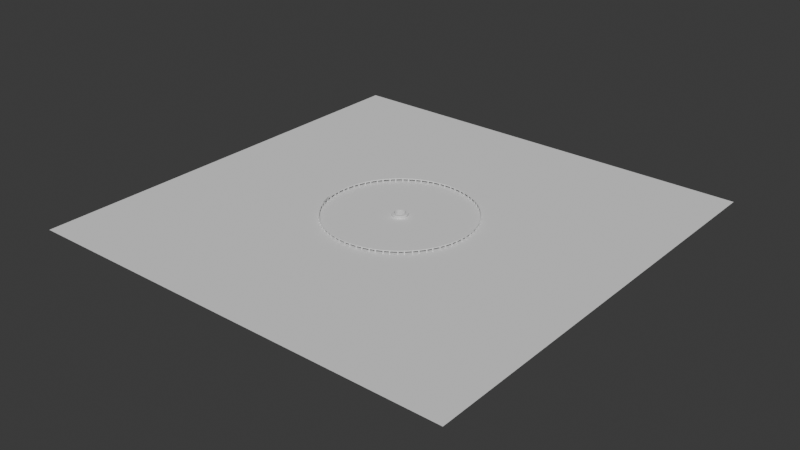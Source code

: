 # Source: Scenery.blend  (saved by Blender 4.3.32; exported with 4.5.12 LTS)
import bpy
from mathutils import Matrix  # noqa: F401  (used for matrix-valued properties, if any)

bpy.ops.wm.read_factory_settings(use_empty=True)
scene = bpy.context.scene
scene.name = 'Scene'

# ---- world
world_world = bpy.data.worlds.new('World'); scene.world = world_world
world_world.use_nodes = True; world_world.node_tree.nodes.clear()
_N = world_world.node_tree.nodes; _L = world_world.node_tree.links
n0 = _N.new('ShaderNodeOutputWorld'); n0.name = 'World Output'; n0.location = (300, 300)
n1 = _N.new('ShaderNodeBackground'); n1.name = 'Background'; n1.location = (10, 300)
n1.inputs[0].default_value = (0.05088, 0.05088, 0.05088, 1.0)
_L.new(n1.outputs[0], n0.inputs[0])
n0.is_active_output = True
world_world.color = (0.05088, 0.05088, 0.05088)
world_world.sun_shadow_jitter_overblur = 0.0

# ---- meshes
me_well = bpy.data.meshes.new('Well')
me_well.from_pydata([(1.169e-08, 1.224, -5.0), (-0.2388, 1.2, -5.0), (-0.4684, 1.131, -5.0), (-0.68, 1.018, -5.0), (-0.8655, 0.8655, -5.0), (-1.018, 0.68, -5.0), (-1.131, 0.4684, -5.0), (-1.2, 0.2388, -5.0), (-1.224, -1.109e-08, -5.0), (-1.2, -0.2388, -5.0), (-1.131, -0.4684, -5.0), (-1.018, -0.68, -5.0), (-0.8655, -0.8655, -5.0), (-0.68, -1.018, -5.0), (-0.4684, -1.131, -5.0), (-0.2388, -1.2, -5.0), (1.169e-08, -1.224, -5.0), (0.2388, -1.2, -5.0), (0.4684, -1.131, -5.0), (0.68, -1.018, -5.0), (0.8655, -0.8655, -5.0), (1.018, -0.68, -5.0), (1.131, -0.4684, -5.0), (1.2, -0.2388, -5.0), (1.224, -1.109e-08, -5.0), (1.2, 0.2388, -5.0), (1.131, 0.4684, -5.0), (1.018, 0.68, -5.0), (0.8655, 0.8655, -5.0), (0.68, 1.018, -5.0), (0.4684, 1.131, -5.0), (0.2388, 1.2, -5.0), (1.169e-08, 1.224, 0.4), (-0.2388, 1.2, 0.4), (-0.4684, 1.131, 0.4), (-0.68, 1.018, 0.4), (-0.8655, 0.8655, 0.4), (-1.018, 0.68, 0.4), (-1.131, 0.4684, 0.4), (-1.2, 0.2388, 0.4), (-1.224, -1.109e-08, 0.4), (-1.2, -0.2388, 0.4), (-1.131, -0.4684, 0.4), (-1.018, -0.68, 0.4), (-0.8655, -0.8655, 0.4), (-0.68, -1.018, 0.4), (-0.4684, -1.131, 0.4), (-0.2388, -1.2, 0.4), (1.169e-08, -1.224, 0.4), (0.2388, -1.2, 0.4), (0.4684, -1.131, 0.4), (0.68, -1.018, 0.4), (0.8655, -0.8655, 0.4), (1.018, -0.68, 0.4), (1.131, -0.4684, 0.4), (1.2, -0.2388, 0.4), (1.224, -1.109e-08, 0.4), (1.2, 0.2388, 0.4), (1.131, 0.4684, 0.4), (1.018, 0.68, 0.4), (0.8655, 0.8655, 0.4), (0.68, 1.018, 0.4), (0.4684, 1.131, 0.4), (0.2388, 1.2, 0.4), (1.672e-08, 1.683, 0.4), (-0.3283, 1.651, 0.4), (-0.6441, 1.555, 0.4), (-0.935, 1.399, 0.4), (-1.19, 1.19, 0.4), (-1.399, 0.935, 0.4), (-1.555, 0.6441, 0.4), (-1.651, 0.3283, 0.4), (-1.683, -2.195e-08, 0.4), (-1.651, -0.3283, 0.4), (-1.555, -0.6441, 0.4), (-1.399, -0.935, 0.4), (-1.19, -1.19, 0.4), (-0.935, -1.399, 0.4), (-0.6441, -1.555, 0.4), (-0.3283, -1.651, 0.4), (1.672e-08, -1.683, 0.4), (0.3283, -1.651, 0.4), (0.6441, -1.555, 0.4), (0.935, -1.399, 0.4), (1.19, -1.19, 0.4), (1.399, -0.935, 0.4), (1.555, -0.6441, 0.4), (1.651, -0.3283, 0.4), (1.683, -2.195e-08, 0.4), (1.651, 0.3283, 0.4), (1.555, 0.6441, 0.4), (1.399, 0.935, 0.4), (1.19, 1.19, 0.4), (0.935, 1.399, 0.4), (0.6441, 1.555, 0.4), (0.3283, 1.651, 0.4), (1.169e-08, 1.224, 0.7), (-0.2388, 1.2, 0.7), (-0.4684, 1.131, 0.7), (-0.68, 1.018, 0.7), (-0.8655, 0.8655, 0.7), (-1.018, 0.68, 0.7), (-1.131, 0.4684, 0.7), (-1.2, 0.2388, 0.7), (-1.224, -1.109e-08, 0.7), (-1.2, -0.2388, 0.7), (-1.131, -0.4684, 0.7), (-1.018, -0.68, 0.7), (-0.8655, -0.8655, 0.7), (-0.68, -1.018, 0.7), (-0.4684, -1.131, 0.7), (-0.2388, -1.2, 0.7), (1.169e-08, -1.224, 0.7), (0.2388, -1.2, 0.7), (0.4684, -1.131, 0.7), (0.68, -1.018, 0.7), (0.8655, -0.8655, 0.7), (1.018, -0.68, 0.7), (1.131, -0.4684, 0.7), (1.2, -0.2388, 0.7), (1.224, -1.109e-08, 0.7), (1.2, 0.2388, 0.7), (1.131, 0.4684, 0.7), (1.018, 0.68, 0.7), (0.8655, 0.8655, 0.7), (0.68, 1.018, 0.7), (0.4684, 1.131, 0.7), (0.2388, 1.2, 0.7), (1.672e-08, 1.683, 0.7), (-0.3283, 1.651, 0.7), (-0.6441, 1.555, 0.7), (-0.935, 1.399, 0.7), (-1.19, 1.19, 0.7), (-1.399, 0.935, 0.7), (-1.555, 0.6441, 0.7), (-1.651, 0.3283, 0.7), (-1.683, -2.195e-08, 0.7), (-1.651, -0.3283, 0.7), (-1.555, -0.6441, 0.7), (-1.399, -0.935, 0.7), (-1.19, -1.19, 0.7), (-0.935, -1.399, 0.7), (-0.6441, -1.555, 0.7), (-0.3283, -1.651, 0.7), (1.672e-08, -1.683, 0.7), (0.3283, -1.651, 0.7), (0.6441, -1.555, 0.7), (0.935, -1.399, 0.7), (1.19, -1.19, 0.7), (1.399, -0.935, 0.7), (1.555, -0.6441, 0.7), (1.651, -0.3283, 0.7), (1.683, -2.195e-08, 0.7), (1.651, 0.3283, 0.7), (1.555, 0.6441, 0.7), (1.399, 0.935, 0.7), (1.19, 1.19, 0.7), (0.935, 1.399, 0.7), (0.6441, 1.555, 0.7), (0.3283, 1.651, 0.7), (1.33e-08, 1.596, 0.4), (-0.3113, 1.565, 0.4), (-0.6106, 1.474, 0.4), (-0.8864, 1.327, 0.4), (-1.128, 1.128, 0.4), (-1.327, 0.8864, 0.4), (-1.474, 0.6106, 0.4), (-1.565, 0.3113, 0.4), (-1.596, -1.96e-08, 0.4), (-1.565, -0.3113, 0.4), (-1.474, -0.6106, 0.4), (-1.327, -0.8864, 0.4), (-1.128, -1.128, 0.4), (-0.8864, -1.327, 0.4), (-0.6106, -1.474, 0.4), (-0.3113, -1.565, 0.4), (1.33e-08, -1.596, 0.4), (0.3113, -1.565, 0.4), (0.6106, -1.474, 0.4), (0.8864, -1.327, 0.4), (1.128, -1.128, 0.4), (1.327, -0.8864, 0.4), (1.474, -0.6106, 0.4), (1.565, -0.3113, 0.4), (1.596, -1.96e-08, 0.4), (1.565, 0.3113, 0.4), (1.474, 0.6106, 0.4), (1.327, 0.8864, 0.4), (1.128, 1.128, 0.4), (0.8864, 1.327, 0.4), (0.6106, 1.474, 0.4), (0.3113, 1.565, 0.4), (1.33e-08, 1.596, -5.0), (-0.3113, 1.565, -5.0), (-0.6106, 1.474, -5.0), (-0.8864, 1.327, -5.0), (-1.128, 1.128, -5.0), (-1.327, 0.8864, -5.0), (-1.474, 0.6106, -5.0), (-1.565, 0.3113, -5.0), (-1.596, -1.96e-08, -5.0), (-1.565, -0.3113, -5.0), (-1.474, -0.6106, -5.0), (-1.327, -0.8864, -5.0), (-1.128, -1.128, -5.0), (-0.8864, -1.327, -5.0), (-0.6106, -1.474, -5.0), (-0.3113, -1.565, -5.0), (1.33e-08, -1.596, -5.0), (0.3113, -1.565, -5.0), (0.6106, -1.474, -5.0), (0.8864, -1.327, -5.0), (1.128, -1.128, -5.0), (1.327, -0.8864, -5.0), (1.474, -0.6106, -5.0), (1.565, -0.3113, -5.0), (1.596, -1.96e-08, -5.0), (1.565, 0.3113, -5.0), (1.474, 0.6106, -5.0), (1.327, 0.8864, -5.0), (1.128, 1.128, -5.0), (0.8864, 1.327, -5.0), (0.6106, 1.474, -5.0), (0.3113, 1.565, -5.0)], [], [(1, 0, 32, 33), (28, 27, 59, 60), (15, 14, 46, 47), (2, 1, 33, 34), (29, 28, 60, 61), (16, 15, 47, 48), (3, 2, 34, 35), (30, 29, 61, 62), (17, 16, 48, 49), (4, 3, 35, 36), (31, 30, 62, 63), (18, 17, 49, 50), (5, 4, 36, 37), (0, 31, 63, 32), (19, 18, 50, 51), (6, 5, 37, 38), (20, 19, 51, 52), (7, 6, 38, 39), (21, 20, 52, 53), (8, 7, 39, 40), (22, 21, 53, 54), (9, 8, 40, 41), (23, 22, 54, 55), (10, 9, 41, 42), (24, 23, 55, 56), (11, 10, 42, 43), (25, 24, 56, 57), (12, 11, 43, 44), (26, 25, 57, 58), (13, 12, 44, 45), (27, 26, 58, 59), (14, 13, 45, 46), (34, 33, 97, 98), (60, 59, 123, 124), (79, 80, 144, 143), (33, 32, 96, 97), (59, 58, 122, 123), (78, 79, 143, 142), (58, 57, 121, 122), (77, 78, 142, 141), (57, 56, 120, 121), (76, 77, 141, 140), (56, 55, 119, 120), (75, 76, 140, 139), (55, 54, 118, 119), (74, 75, 139, 138), (54, 53, 117, 118), (73, 74, 138, 137), (53, 52, 116, 117), (72, 73, 137, 136), (52, 51, 115, 116), (71, 72, 136, 135), (51, 50, 114, 115), (70, 71, 135, 134), (50, 49, 113, 114), (69, 70, 134, 133), (95, 64, 128, 159), (49, 48, 112, 113), (68, 69, 133, 132), (94, 95, 159, 158), (48, 47, 111, 112), (67, 68, 132, 131), (93, 94, 158, 157), (47, 46, 110, 111), (119, 118, 150, 151), (106, 105, 137, 138), (120, 119, 151, 152), (107, 106, 138, 139), (121, 120, 152, 153), (108, 107, 139, 140), (122, 121, 153, 154), (109, 108, 140, 141), (123, 122, 154, 155), (110, 109, 141, 142), (97, 96, 128, 129), (124, 123, 155, 156), (111, 110, 142, 143), (98, 97, 129, 130), (125, 124, 156, 157), (112, 111, 143, 144), (99, 98, 130, 131), (126, 125, 157, 158), (113, 112, 144, 145), (100, 99, 131, 132), (127, 126, 158, 159), (114, 113, 145, 146), (101, 100, 132, 133), (96, 127, 159, 128), (115, 114, 146, 147), (102, 101, 133, 134), (116, 115, 147, 148), (103, 102, 134, 135), (117, 116, 148, 149), (104, 103, 135, 136), (118, 117, 149, 150), (105, 104, 136, 137), (80, 81, 145, 144), (61, 60, 124, 125), (35, 34, 98, 99), (81, 82, 146, 145), (62, 61, 125, 126), (36, 35, 99, 100), (82, 83, 147, 146), (63, 62, 126, 127), (37, 36, 100, 101), (83, 84, 148, 147), (32, 63, 127, 96), (38, 37, 101, 102), (84, 85, 149, 148), (39, 38, 102, 103), (85, 86, 150, 149), (40, 39, 103, 104), (86, 87, 151, 150), (41, 40, 104, 105), (87, 88, 152, 151), (42, 41, 105, 106), (88, 89, 153, 152), (43, 42, 106, 107), (89, 90, 154, 153), (44, 43, 107, 108), (90, 91, 155, 154), (64, 65, 129, 128), (45, 44, 108, 109), (91, 92, 156, 155), (65, 66, 130, 129), (46, 45, 109, 110), (92, 93, 157, 156), (66, 67, 131, 130), (87, 86, 182, 183), (74, 73, 169, 170), (88, 87, 183, 184), (75, 74, 170, 171), (89, 88, 184, 185), (76, 75, 171, 172), (90, 89, 185, 186), (77, 76, 172, 173), (91, 90, 186, 187), (78, 77, 173, 174), (65, 64, 160, 161), (92, 91, 187, 188), (79, 78, 174, 175), (66, 65, 161, 162), (93, 92, 188, 189), (80, 79, 175, 176), (67, 66, 162, 163), (94, 93, 189, 190), (81, 80, 176, 177), (68, 67, 163, 164), (95, 94, 190, 191), (82, 81, 177, 178), (69, 68, 164, 165), (64, 95, 191, 160), (83, 82, 178, 179), (70, 69, 165, 166), (84, 83, 179, 180), (71, 70, 166, 167), (85, 84, 180, 181), (72, 71, 167, 168), (86, 85, 181, 182), (73, 72, 168, 169), (165, 164, 196, 197), (160, 191, 223, 192), (179, 178, 210, 211), (166, 165, 197, 198), (180, 179, 211, 212), (167, 166, 198, 199), (181, 180, 212, 213), (168, 167, 199, 200), (182, 181, 213, 214), (169, 168, 200, 201), (183, 182, 214, 215), (170, 169, 201, 202), (184, 183, 215, 216), (171, 170, 202, 203), (185, 184, 216, 217), (172, 171, 203, 204), (186, 185, 217, 218), (173, 172, 204, 205), (187, 186, 218, 219), (174, 173, 205, 206), (161, 160, 192, 193), (188, 187, 219, 220), (175, 174, 206, 207), (162, 161, 193, 194), (189, 188, 220, 221), (176, 175, 207, 208), (163, 162, 194, 195), (190, 189, 221, 222), (177, 176, 208, 209), (164, 163, 195, 196), (191, 190, 222, 223), (178, 177, 209, 210)])
_uv = me_well.uv_layers.new(name='UVMap')
_uv.uv.foreach_set('vector', [0.0, 0.0, 0.0, 0.0, 0.0, 0.0, 0.0, 0.0, 0.0, 0.0, 0.0, 0.0, 0.0, 0.0, 0.0, 0.0, 0.0, 0.0, 0.0, 0.0, 0.0, 0.0, 0.0, 0.0, 0.0, 0.0, 0.0, 0.0, 0.0, 0.0, 0.0, 0.0, 0.0, 0.0, 0.0, 0.0, 0.0, 0.0, 0.0, 0.0, 0.0, 0.0, 0.0, 0.0, 0.0, 0.0, 0.0, 0.0, 0.0, 0.0, 0.0, 0.0, 0.0, 0.0, 0.0, 0.0, 0.0, 0.0, 0.0, 0.0, 0.0, 0.0, 0.0, 0.0, 0.0, 0.0, 0.0, 0.0, 0.0, 0.0, 0.0, 0.0, 0.0, 0.0, 0.0, 0.0, 0.0, 0.0, 0.0, 0.0, 0.0, 0.0, 0.0, 0.0, 0.0, 0.0, 0.0, 0.0, 0.0, 0.0, 0.0, 0.0, 0.0, 0.0, 0.0, 0.0, 0.0, 0.0, 0.0, 0.0, 0.0, 0.0, 0.0, 0.0, 0.0, 0.0, 0.0, 0.0, 0.0, 0.0, 0.0, 0.0, 0.0, 0.0, 0.0, 0.0, 0.0, 0.0, 0.0, 0.0, 0.0, 0.0, 0.0, 0.0, 0.0, 0.0, 0.0, 0.0, 0.0, 0.0, 0.0, 0.0, 0.0, 0.0, 0.0, 0.0, 0.0, 0.0, 0.0, 0.0, 0.0, 0.0, 0.0, 0.0, 0.0, 0.0, 0.0, 0.0, 0.0, 0.0, 0.0, 0.0, 0.0, 0.0, 0.0, 0.0, 0.0, 0.0, 0.0, 0.0, 0.0, 0.0, 0.0, 0.0, 0.0, 0.0, 0.0, 0.0, 0.0, 0.0, 0.0, 0.0, 0.0, 0.0, 0.0, 0.0, 0.0, 0.0, 0.0, 0.0, 0.0, 0.0, 0.0, 0.0, 0.0, 0.0, 0.0, 0.0, 0.0, 0.0, 0.0, 0.0, 0.0, 0.0, 0.0, 0.0, 0.0, 0.0, 0.0, 0.0, 0.0, 0.0, 0.0, 0.0, 0.0, 0.0, 0.0, 0.0, 0.0, 0.0, 0.0, 0.0, 0.0, 0.0, 0.0, 0.0, 0.0, 0.0, 0.0, 0.0, 0.0, 0.0, 0.0, 0.0, 0.0, 0.0, 0.0, 0.0, 0.0, 0.0, 0.0, 0.0, 0.0, 0.0, 0.0, 0.0, 0.0, 0.0, 0.0, 0.0, 0.0, 0.0, 0.0, 0.0, 0.0, 0.0, 0.0, 0.0, 0.0, 0.0, 0.0, 0.0, 0.0, 0.0, 0.0, 0.0, 0.0, 0.0, 0.0, 0.0, 0.0, 0.0, 0.0, 0.0, 0.0, 0.0, 0.0, 0.0, 0.0, 0.0, 0.0, 0.0, 0.0, 0.0, 0.0, 0.0, 0.0, 0.0, 0.0, 0.0, 0.0, 0.0, 0.0, 0.0, 0.0, 0.0, 0.0, 0.0, 0.0, 0.0, 0.0, 0.0, 0.0, 0.0, 0.0, 0.0, 0.0, 0.0, 0.0, 0.0, 0.0, 0.0, 0.0, 0.0, 0.0, 0.0, 0.0, 0.0, 0.0, 0.0, 0.0, 0.0, 0.0, 0.0, 0.0, 0.0, 0.0, 0.0, 0.0, 0.0, 0.0, 0.0, 0.0, 0.0, 0.0, 0.0, 0.0, 0.0, 0.0, 0.0, 0.0, 0.0, 0.0, 0.0, 0.0, 0.0, 0.0, 0.0, 0.0, 0.0, 0.0, 0.0, 0.0, 0.0, 0.0, 0.0, 0.0, 0.0, 0.0, 0.0, 0.0, 0.0, 0.0, 0.0, 0.0, 0.0, 0.0, 0.0, 0.0, 0.0, 0.0, 0.0, 0.0, 0.0, 0.0, 0.0, 0.0, 0.0, 0.0, 0.0, 0.0, 0.0, 0.0, 0.0, 0.0, 0.0, 0.0, 0.0, 0.0, 0.0, 0.0, 0.0, 0.0, 0.0, 0.0, 0.0, 0.0, 0.0, 0.0, 0.0, 0.0, 0.0, 0.0, 0.0, 0.0, 0.0, 0.0, 0.0, 0.0, 0.0, 0.0, 0.0, 0.0, 0.0, 0.0, 0.0, 0.0, 0.0, 0.0, 0.0, 0.0, 0.0, 0.0, 0.0, 0.0, 0.0, 0.0, 0.0, 0.0, 0.0, 0.0, 0.0, 0.0, 0.0, 0.0, 0.0, 0.0, 0.0, 0.0, 0.0, 0.0, 0.0, 0.0, 0.0, 0.0, 0.0, 0.0, 0.0, 0.0, 0.0, 0.0, 0.0, 0.0, 0.0, 0.0, 0.0, 0.0, 0.0, 0.0, 0.0, 0.0, 0.0, 0.0, 0.0, 0.0, 0.0, 0.0, 0.0, 0.0, 0.0, 0.0, 0.0, 0.0, 0.0, 0.0, 0.0, 0.0, 0.0, 0.0, 0.0, 0.0, 0.0, 0.0, 0.0, 0.0, 0.0, 0.0, 0.0, 0.0, 0.0, 0.0, 0.0, 0.0, 0.0, 0.0, 0.0, 0.0, 0.0, 0.0, 0.0, 0.0, 0.0, 0.0, 0.0, 0.0, 0.0, 0.0, 0.0, 0.0, 0.0, 0.0, 0.0, 0.0, 0.0, 0.0, 0.0, 0.0, 0.0, 0.0, 0.0, 0.0, 0.0, 0.0, 0.0, 0.0, 0.0, 0.0, 0.0, 0.0, 0.0, 0.0, 0.0, 0.0, 0.0, 0.0, 0.0, 0.0, 0.0, 0.0, 0.0, 0.0, 0.0, 0.0, 0.0, 0.0, 0.0, 0.0, 0.0, 0.0, 0.0, 0.0, 0.0, 0.0, 0.0, 0.0, 0.0, 0.0, 0.0, 0.0, 0.0, 0.0, 0.0, 0.0, 0.0, 0.0, 0.0, 0.0, 0.0, 0.0, 0.0, 0.0, 0.0, 0.0, 0.0, 0.0, 0.0, 0.0, 0.0, 0.0, 0.0, 0.0, 0.0, 0.0, 0.0, 0.0, 0.0, 0.0, 0.0, 0.0, 0.0, 0.0, 0.0, 0.0, 0.0, 0.0, 0.0, 0.0, 0.0, 0.0, 0.0, 0.0, 0.0, 0.0, 0.0, 0.0, 0.0, 0.0, 0.0, 0.0, 0.0, 0.0, 0.0, 0.0, 0.0, 0.0, 0.0, 0.0, 0.0, 0.0, 0.0, 0.0, 0.0, 0.0, 0.0, 0.0, 0.0, 0.0, 0.0, 0.0, 0.0, 0.0, 0.0, 0.0, 0.0, 0.0, 0.0, 0.0, 0.0, 0.0, 0.0, 0.0, 0.0, 0.0, 0.0, 0.0, 0.0, 0.0, 0.0, 0.0, 0.0, 0.0, 0.0, 0.0, 0.0, 0.0, 0.0, 0.0, 0.0, 0.0, 0.0, 0.0, 0.0, 0.0, 0.0, 0.0, 0.0, 0.0, 0.0, 0.0, 0.0, 0.0, 0.0, 0.0, 0.0, 0.0, 0.0, 0.0, 0.0, 0.0, 0.0, 0.0, 0.0, 0.0, 0.0, 0.0, 0.0, 0.0, 0.0, 0.0, 0.0, 0.0, 0.0, 0.0, 0.0, 0.0, 0.0, 0.0, 0.0, 0.0, 0.0, 0.0, 0.0, 0.0, 0.0, 0.0, 0.0, 0.0, 0.0, 0.0, 0.0, 0.0, 0.0, 0.0, 0.0, 0.0, 0.0, 0.0, 0.0, 0.0, 0.0, 0.0, 0.0, 0.0, 0.0, 0.0, 0.0, 0.0, 0.0, 0.0, 0.0, 0.0, 0.0, 0.0, 0.0, 0.0, 0.0, 0.0, 0.0, 0.0, 0.0, 0.0, 0.0, 0.0, 0.0, 0.0, 0.0, 0.0, 0.0, 0.0, 0.0, 0.0, 0.0, 0.0, 0.0, 0.0, 0.0, 0.0, 0.0, 0.0, 0.0, 0.0, 0.0, 0.0, 0.0, 0.0, 0.0, 0.0, 0.0, 0.0, 0.0, 0.0, 0.0, 0.0, 0.0, 0.0, 0.0, 0.0, 0.0, 0.0, 0.0, 0.0, 0.0, 0.0, 0.0, 0.0, 0.0, 0.0, 0.0, 0.0, 0.0, 0.0, 0.0, 0.0, 0.0, 0.0, 0.0, 0.0, 0.0, 0.0, 0.0, 0.0, 0.0, 0.0, 0.0, 0.0, 0.0, 0.0, 0.0, 0.0, 0.0, 0.0, 0.0, 0.0, 0.0, 0.0, 0.0, 0.0, 0.0, 0.0, 0.0, 0.0, 0.0, 0.0, 0.0, 0.0, 0.0, 0.0, 0.0, 0.0, 0.0, 0.0, 0.0, 0.0, 0.0, 0.0, 0.0, 0.0, 0.0, 0.0, 0.0, 0.0, 0.0, 0.0, 0.0, 0.0, 0.0, 0.0, 0.0, 0.0, 0.0, 0.0, 0.0, 0.0, 0.0, 0.0, 0.0, 0.0, 0.0, 0.0, 0.0, 0.0, 0.0, 0.0, 0.0, 0.0, 0.0, 0.0, 0.0, 0.0, 0.0, 0.0, 0.0, 0.0, 0.0, 0.0, 0.0, 0.0, 0.0, 0.0, 0.0, 0.0, 0.0, 0.0, 0.0, 0.0, 0.0, 0.0, 0.0, 0.0, 0.0, 0.0, 0.0, 0.0, 0.0, 0.0, 0.0, 0.0, 0.0, 0.0, 0.0, 0.0, 0.0, 0.0, 0.0, 0.0, 0.0, 0.0, 0.0, 0.0, 0.0, 0.0, 0.0, 0.0, 0.0, 0.0, 0.0, 0.0, 0.0, 0.0, 0.0, 0.0, 0.0, 0.0, 0.0, 0.0, 0.0, 0.0, 0.0, 0.0, 0.0, 0.0, 0.0, 0.0, 0.0, 0.0, 0.0, 0.0, 0.0, 0.0, 0.0, 0.0, 0.0, 0.0, 0.0, 0.0, 0.0, 0.0, 0.0, 0.0, 0.0, 0.0, 0.0, 0.0, 0.0, 0.0, 0.0, 0.0, 0.0, 0.0, 0.0, 0.0, 0.0, 0.0, 0.0, 0.0, 0.0, 0.0, 0.0, 0.0, 0.0, 0.0, 0.0, 0.0, 0.0, 0.0, 0.0, 0.0, 0.0, 0.0, 0.0, 0.0, 0.0, 0.0, 0.0, 0.0, 0.0, 0.0, 0.0, 0.0, 0.0, 0.0, 0.0, 0.0, 0.0, 0.0, 0.0, 0.0, 0.0, 0.0, 0.0, 0.0, 0.0, 0.0, 0.0, 0.0, 0.0, 0.0, 0.0, 0.0, 0.0, 0.0, 0.0, 0.0, 0.0, 0.0, 0.0, 0.0, 0.0, 0.0, 0.0, 0.0, 0.0, 0.0, 0.0, 0.0, 0.0, 0.0, 0.0, 0.0, 0.0, 0.0, 0.0, 0.0, 0.0, 0.0, 0.0, 0.0, 0.0, 0.0, 0.0, 0.0, 0.0, 0.0, 0.0, 0.0, 0.0, 0.0, 0.0, 0.0, 0.0, 0.0, 0.0, 0.0, 0.0, 0.0, 0.0, 0.0, 0.0, 0.0, 0.0, 0.0, 0.0, 0.0, 0.0, 0.0, 0.0, 0.0, 0.0, 0.0, 0.0, 0.0, 0.0, 0.0, 0.0, 0.0, 0.0, 0.0, 0.0, 0.0, 0.0, 0.0, 0.0, 0.0, 0.0, 0.0, 0.0, 0.0, 0.0, 0.0, 0.0, 0.0, 0.0, 0.0, 0.0, 0.0, 0.0, 0.0, 0.0, 0.0, 0.0, 0.0, 0.0, 0.0, 0.0, 0.0, 0.0, 0.0, 0.0, 0.0, 0.0, 0.0, 0.0, 0.0, 0.0, 0.0, 0.0, 0.0, 0.0, 0.0, 0.0, 0.0, 0.0, 0.0, 0.0, 0.0, 0.0, 0.0, 0.0, 0.0, 0.0, 0.0, 0.0, 0.0, 0.0, 0.0, 0.0, 0.0, 0.0, 0.0, 0.0, 0.0, 0.0, 0.0, 0.0, 0.0, 0.0, 0.0, 0.0, 0.0, 0.0, 0.0, 0.0, 0.0, 0.0, 0.0, 0.0, 0.0, 0.0, 0.0, 0.0, 0.0, 0.0, 0.0, 0.0, 0.0, 0.0, 0.0, 0.0, 0.0, 0.0, 0.0, 0.0, 0.0, 0.0, 0.0, 0.0, 0.0, 0.0, 0.0, 0.0, 0.0, 0.0, 0.0, 0.0, 0.0, 0.0, 0.0, 0.0, 0.0, 0.0, 0.0, 0.0, 0.0, 0.0, 0.0, 0.0, 0.0, 0.0, 0.0, 0.0, 0.0, 0.0, 0.0, 0.0, 0.0, 0.0, 0.0, 0.0, 0.0, 0.0, 0.0, 0.0, 0.0, 0.0, 0.0, 0.0, 0.0, 0.0, 0.0, 0.0, 0.0, 0.0, 0.0, 0.0, 0.0, 0.0, 0.0, 0.0, 0.0, 0.0, 0.0, 0.0, 0.0, 0.0, 0.0, 0.0, 0.0, 0.0, 0.0, 0.0, 0.0, 0.0, 0.0, 0.0, 0.0, 0.0, 0.0, 0.0, 0.0, 0.0, 0.0, 0.0, 0.0, 0.0, 0.0, 0.0, 0.0, 0.0, 0.0, 0.0, 0.0, 0.0, 0.0, 0.0, 0.0, 0.0, 0.0, 0.0, 0.0, 0.0, 0.0, 0.0, 0.0, 0.0, 0.0, 0.0, 0.0, 0.0, 0.0, 0.0, 0.0, 0.0, 0.0, 0.0, 0.0, 0.0, 0.0, 0.0, 0.0, 0.0, 0.0, 0.0, 0.0, 0.0, 0.0, 0.0, 0.0, 0.0, 0.0, 0.0, 0.0, 0.0, 0.0, 0.0, 0.0, 0.0, 0.0, 0.0, 0.0, 0.0, 0.0, 0.0, 0.0, 0.0, 0.0, 0.0, 0.0, 0.0, 0.0, 0.0, 0.0, 0.0, 0.0, 0.0, 0.0, 0.0, 0.0, 0.0, 0.0, 0.0, 0.0, 0.0, 0.0, 0.0, 0.0, 0.0, 0.0, 0.0, 0.0, 0.0, 0.0, 0.0, 0.0, 0.0, 0.0, 0.0, 0.0, 0.0, 0.0, 0.0, 0.0, 0.0, 0.0, 0.0, 0.0, 0.0, 0.0, 0.0, 0.0, 0.0, 0.0, 0.0, 0.0, 0.0, 0.0, 0.0, 0.0, 0.0, 0.0, 0.0, 0.0, 0.0, 0.0, 0.0, 0.0, 0.0, 0.0, 0.0, 0.0, 0.0, 0.0, 0.0, 0.0, 0.0, 0.0, 0.0, 0.0, 0.0, 0.0, 0.0, 0.0, 0.0, 0.0, 0.0, 0.0, 0.0, 0.0, 0.0, 0.0, 0.0, 0.0, 0.0, 0.0, 0.0, 0.0, 0.0, 0.0, 0.0, 0.0, 0.0, 0.0, 0.0, 0.0, 0.0, 0.0, 0.0, 0.0, 0.0, 0.0, 0.0, 0.0, 0.0, 0.0, 0.0, 0.0, 0.0, 0.0, 0.0, 0.0, 0.0, 0.0, 0.0, 0.0, 0.0, 0.0, 0.0, 0.0, 0.0, 0.0, 0.0, 0.0, 0.0, 0.0, 0.0, 0.0, 0.0, 0.0, 0.0, 0.0, 0.0, 0.0, 0.0, 0.0, 0.0, 0.0, 0.0, 0.0, 0.0, 0.0, 0.0, 0.0, 0.0, 0.0, 0.0, 0.0, 0.0, 0.0, 0.0, 0.0, 0.0, 0.0, 0.0, 0.0, 0.0, 0.0, 0.0, 0.0, 0.0, 0.0, 0.0, 0.0, 0.0, 0.0, 0.0, 0.0, 0.0, 0.0, 0.0, 0.0, 0.0, 0.0, 0.0, 0.0, 0.0, 0.0, 0.0, 0.0, 0.0, 0.0, 0.0, 0.0, 0.0, 0.0, 0.0, 0.0, 0.0, 0.0, 0.0, 0.0, 0.0, 0.0, 0.0, 0.0, 0.0, 0.0, 0.0, 0.0, 0.0, 0.0, 0.0, 0.0, 0.0, 0.0, 0.0, 0.0, 0.0, 0.0, 0.0, 0.0, 0.0, 0.0, 0.0, 0.0, 0.0, 0.0, 0.0, 0.0, 0.0, 0.0, 0.0, 0.0, 0.0, 0.0, 0.0, 0.0, 0.0])
me_well.update()
me_ground = bpy.data.meshes.new('Ground')
me_ground.from_pydata([(-48.0, -48.0, 0.0), (48.0, -48.0, 0.0), (-48.0, 48.0, 0.0), (48.0, 48.0, 0.0), (-0.7092, -1.061, 0.0), (-0.9026, -0.9026, 0.0), (-0.4885, -1.179, 0.0), (-0.249, -1.252, 0.0), (1.064e-08, -1.276, 0.0), (0.249, -1.252, 0.0), (0.4885, -1.179, 0.0), (0.7092, -1.061, 0.0), (1.276, -1.568e-08, 0.0), (1.252, -0.249, 0.0), (1.252, 0.249, 0.0), (1.061, -0.7092, 0.0), (1.179, -0.4885, 0.0), (1.179, 0.4885, 0.0), (1.061, 0.7092, 0.0), (0.9026, -0.9026, 0.0), (0.9026, 0.9026, 0.0), (-1.276, -1.568e-08, 0.0), (-1.252, -0.249, 0.0), (-1.252, 0.249, 0.0), (-1.061, -0.7092, 0.0), (-1.179, -0.4885, 0.0), (-1.179, 0.4885, 0.0), (-1.061, 0.7092, 0.0), (-0.9026, 0.9026, 0.0), (-0.7092, 1.061, 0.0), (-0.249, 1.252, 0.0), (-0.4885, 1.179, 0.0), (0.4885, 1.179, 0.0), (0.249, 1.252, 0.0), (0.7092, 1.061, 0.0), (1.064e-08, 1.276, 0.0)], [], [(0, 22, 21), (3, 14, 12), (28, 2, 27), (2, 0, 21), (27, 2, 26), (0, 5, 24), (0, 24, 25), (26, 2, 23), (23, 2, 21), (0, 25, 22), (4, 5, 0), (3, 2, 35), (2, 28, 29), (2, 29, 31), (4, 0, 6), (0, 1, 8), (6, 0, 7), (7, 0, 8), (2, 31, 30), (2, 30, 35), (3, 35, 33), (9, 8, 1), (10, 9, 1), (3, 33, 32), (3, 32, 34), (11, 10, 1), (19, 11, 1), (3, 34, 20), (3, 20, 18), (19, 1, 15), (1, 3, 12), (15, 1, 16), (16, 1, 13), (3, 18, 17), (3, 17, 14), (13, 1, 12)])
_uv = me_ground.uv_layers.new(name='UVMap')
_uv.uv.foreach_set('vector', [0.0, 0.0, 0.4739, 0.4948, 0.4734, 0.5, 1.0, 1.0, 0.5261, 0.5052, 0.5266, 0.5, 0.4812, 0.5188, 0.0, 1.0, 0.4779, 0.5148, 0.0, 1.0, 0.0, 0.0, 0.4734, 0.5, 0.4779, 0.5148, 0.0, 1.0, 0.4754, 0.5102, 0.0, 0.0, 0.4812, 0.4812, 0.4779, 0.4852, 0.0, 0.0, 0.4779, 0.4852, 0.4754, 0.4898, 0.4754, 0.5102, 0.0, 1.0, 0.4739, 0.5052, 0.4739, 0.5052, 0.0, 1.0, 0.4734, 0.5, 0.0, 0.0, 0.4754, 0.4898, 0.4739, 0.4948, 0.4852, 0.4779, 0.4812, 0.4812, 0.0, 0.0, 1.0, 1.0, 0.0, 1.0, 0.5, 0.5266, 0.0, 1.0, 0.4812, 0.5188, 0.4852, 0.5221, 0.0, 1.0, 0.4852, 0.5221, 0.4898, 0.5246, 0.4852, 0.4779, 0.0, 0.0, 0.4898, 0.4754, 0.0, 0.0, 1.0, 0.0, 0.5, 0.4734, 0.4898, 0.4754, 0.0, 0.0, 0.4948, 0.4739, 0.4948, 0.4739, 0.0, 0.0, 0.5, 0.4734, 0.0, 1.0, 0.4898, 0.5246, 0.4948, 0.5261, 0.0, 1.0, 0.4948, 0.5261, 0.5, 0.5266, 1.0, 1.0, 0.5, 0.5266, 0.5052, 0.5261, 0.5052, 0.4739, 0.5, 0.4734, 1.0, 0.0, 0.5102, 0.4754, 0.5052, 0.4739, 1.0, 0.0, 1.0, 1.0, 0.5052, 0.5261, 0.5102, 0.5246, 1.0, 1.0, 0.5102, 0.5246, 0.5148, 0.5221, 0.5148, 0.4779, 0.5102, 0.4754, 1.0, 0.0, 0.5188, 0.4812, 0.5148, 0.4779, 1.0, 0.0, 1.0, 1.0, 0.5148, 0.5221, 0.5188, 0.5188, 1.0, 1.0, 0.5188, 0.5188, 0.5221, 0.5148, 0.5188, 0.4812, 1.0, 0.0, 0.5221, 0.4852, 1.0, 0.0, 1.0, 1.0, 0.5266, 0.5, 0.5221, 0.4852, 1.0, 0.0, 0.5246, 0.4898, 0.5246, 0.4898, 1.0, 0.0, 0.5261, 0.4948, 1.0, 1.0, 0.5221, 0.5148, 0.5246, 0.5102, 1.0, 1.0, 0.5246, 0.5102, 0.5261, 0.5052, 0.5261, 0.4948, 1.0, 0.0, 0.5266, 0.5])
me_ground.update()
me_barrier = bpy.data.meshes.new('Barrier')
me_barrier.from_pydata([(-0.636, 0.12, 0.72), (-0.636, 0.12, 0.96), (-7.451e-09, 0.12, 0.72), (-7.451e-09, 0.12, 0.96), (-0.636, -0.12, 0.72), (-0.636, -0.12, 0.96), (7.451e-09, -0.12, 0.72), (7.451e-09, -0.12, 0.96), (-0.876, 0.12, 0.72), (-0.876, 0.12, 0.96), (-0.876, -0.12, 0.72), (-0.876, -0.12, 0.96), (-1.356, 0.12, 0.72), (-1.356, 0.12, 0.96), (-1.356, -0.12, 0.72), (-1.356, -0.12, 0.96), (-0.636, 0.12, -0.24), (-0.636, -0.12, -0.24), (-0.876, 0.12, -0.24), (-0.876, -0.12, -0.24), (0.636, 0.12, 0.72), (0.636, 0.12, 0.96), (0.636, -0.12, 0.72), (0.636, -0.12, 0.96), (0.876, 0.12, 0.72), (0.876, 0.12, 0.96), (0.876, -0.12, 0.72), (0.876, -0.12, 0.96), (1.356, 0.12, 0.72), (1.356, 0.12, 0.96), (1.356, -0.12, 0.72), (1.356, -0.12, 0.96), (0.636, 0.12, -0.24), (0.636, -0.12, -0.24), (0.876, 0.12, -0.24), (0.876, -0.12, -0.24)], [], [(0, 1, 3, 2), (2, 3, 7, 6), (6, 7, 5, 4), (4, 5, 11, 10), (2, 6, 4, 0), (7, 3, 1, 5), (8, 10, 14, 12), (1, 0, 8, 9), (8, 0, 16, 18), (5, 1, 9, 11), (14, 15, 13, 12), (9, 8, 12, 13), (11, 9, 13, 15), (10, 11, 15, 14), (16, 17, 19, 18), (10, 8, 18, 19), (0, 4, 17, 16), (4, 10, 19, 17), (20, 2, 3, 21), (6, 22, 23, 7), (22, 26, 27, 23), (2, 20, 22, 6), (7, 23, 21, 3), (24, 28, 30, 26), (21, 25, 24, 20), (24, 34, 32, 20), (23, 27, 25, 21), (30, 28, 29, 31), (25, 29, 28, 24), (27, 31, 29, 25), (26, 30, 31, 27), (32, 34, 35, 33), (26, 35, 34, 24), (20, 32, 33, 22), (22, 33, 35, 26)])
_uv = me_barrier.uv_layers.new(name='UVMap')
_uv.uv.foreach_set('vector', [0.375, 0.0, 0.625, 0.0, 0.625, 0.25, 0.375, 0.25, 0.375, 0.25, 0.625, 0.25, 0.625, 0.5, 0.375, 0.5, 0.375, 0.5, 0.625, 0.5, 0.625, 0.75, 0.375, 0.75, 0.375, 0.75, 0.625, 0.75, 0.625, 0.75, 0.375, 0.75, 0.125, 0.5, 0.375, 0.5, 0.375, 0.75, 0.125, 0.75, 0.625, 0.5, 0.875, 0.5, 0.875, 0.75, 0.625, 0.75, 0.125, 0.75, 0.375, 0.75, 0.375, 0.75, 0.125, 0.75, 0.625, 0.0, 0.375, 0.0, 0.375, 0.0, 0.625, 0.0, 0.375, 0.0, 0.375, 0.0, 0.375, 0.0, 0.375, 0.0, 0.625, 0.75, 0.875, 0.75, 0.875, 0.75, 0.625, 0.75, 0.375, 0.75, 0.625, 0.75, 0.625, 1.0, 0.375, 1.0, 0.625, 0.0, 0.375, 0.0, 0.375, 0.0, 0.625, 0.0, 0.625, 0.75, 0.875, 0.75, 0.875, 0.75, 0.625, 0.75, 0.375, 0.75, 0.625, 0.75, 0.625, 0.75, 0.375, 0.75, 0.125, 0.75, 0.375, 0.75, 0.375, 0.75, 0.125, 0.75, 0.375, 0.75, 0.125, 0.75, 0.125, 0.75, 0.375, 0.75, 0.125, 0.75, 0.375, 0.75, 0.375, 0.75, 0.125, 0.75, 0.375, 0.75, 0.375, 0.75, 0.375, 0.75, 0.375, 0.75, 0.375, 0.0, 0.375, 0.25, 0.625, 0.25, 0.625, 0.0, 0.375, 0.5, 0.375, 0.75, 0.625, 0.75, 0.625, 0.5, 0.375, 0.75, 0.375, 0.75, 0.625, 0.75, 0.625, 0.75, 0.125, 0.5, 0.125, 0.75, 0.375, 0.75, 0.375, 0.5, 0.625, 0.5, 0.625, 0.75, 0.875, 0.75, 0.875, 0.5, 0.125, 0.75, 0.125, 0.75, 0.375, 0.75, 0.375, 0.75, 0.625, 0.0, 0.625, 0.0, 0.375, 0.0, 0.375, 0.0, 0.375, 0.0, 0.375, 0.0, 0.375, 0.0, 0.375, 0.0, 0.625, 0.75, 0.625, 0.75, 0.875, 0.75, 0.875, 0.75, 0.375, 0.75, 0.375, 1.0, 0.625, 1.0, 0.625, 0.75, 0.625, 0.0, 0.625, 0.0, 0.375, 0.0, 0.375, 0.0, 0.625, 0.75, 0.625, 0.75, 0.875, 0.75, 0.875, 0.75, 0.375, 0.75, 0.375, 0.75, 0.625, 0.75, 0.625, 0.75, 0.125, 0.75, 0.125, 0.75, 0.375, 0.75, 0.375, 0.75, 0.375, 0.75, 0.375, 0.75, 0.125, 0.75, 0.125, 0.75, 0.125, 0.75, 0.125, 0.75, 0.375, 0.75, 0.375, 0.75, 0.375, 0.75, 0.375, 0.75, 0.375, 0.75, 0.375, 0.75])
me_barrier.update()

# ---- curves / text
cu_curve = bpy.data.curves.new('Curve', 'CURVE')
cu_curve.dimensions = '3D'
_sp = cu_curve.splines.new('BEZIER'); _sp.bezier_points.add(3)
_sp.bezier_points.foreach_set('co', [-16.0, 0.0, 0.0, 0.0, 16.0, 0.0, 16.0, 0.0, 0.0, 0.0, -16.0, 0.0])
_sp.bezier_points.foreach_set('handle_left', [-16.0, -8.834, 0.0, -8.834, 16.0, 0.0, 16.0, 8.834, 0.0, 8.834, -16.0, 0.0])
_sp.bezier_points.foreach_set('handle_right', [-16.0, 8.834, 0.0, 8.834, 16.0, 0.0, 16.0, -8.834, 0.0, -8.834, -16.0, 0.0])
for _p, _l, _r in zip(_sp.bezier_points, ['AUTO', 'AUTO', 'AUTO', 'AUTO'], ['AUTO', 'AUTO', 'AUTO', 'AUTO']): _p.handle_left_type = _l; _p.handle_right_type = _r
_sp.bezier_points.foreach_set('radius', [0.8, 0.8, 0.8, 0.8])
_sp.order_u = 0
_sp.order_v = 0
_sp.use_cyclic_u = True
cu_curve.use_path = True
cu_curve.fill_mode = 'FULL'

# ---- objects
ob_well = bpy.data.objects.new('Well', me_well)
ob_ground = bpy.data.objects.new('Ground', me_ground)
ob_barrier = bpy.data.objects.new('Barrier', me_barrier)
ob_curve = bpy.data.objects.new('Curve', cu_curve)

# ---- transforms, parenting, visibility, modifiers, constraints
ob_well.location = (0.0, 0.0, 0.0)
ob_ground.location = (0.0, 0.0, 0.0)
ob_barrier.location = (20.0, 0.0, 0.0)
_m = ob_barrier.modifiers.new('Array', 'ARRAY')
_m.fit_type = 'FIT_CURVE'
_m.curve = ob_curve
_m = ob_barrier.modifiers.new('Curve', 'CURVE')
_m.object = ob_curve
ob_curve.location = (0.0, 0.0, 0.0)

# ---- collection membership
scene.collection.objects.link(ob_well)
scene.collection.objects.link(ob_ground)
scene.collection.objects.link(ob_barrier)
scene.collection.objects.link(ob_curve)

# ---- scene / render settings (as saved in the file)
scene.frame_start = 1; scene.frame_end = 250; scene.frame_set(1)
scene.render.engine = 'BLENDER_EEVEE_NEXT'
bpy.context.view_layer.update()

# ---- added for rendering (the .blend has no active camera and no usable light): camera, sun
cam_auto = bpy.data.cameras.new('AutoCamera')
cam_auto.lens = 50.0
cam_auto.sensor_width = 36.0
cam_auto.clip_end = 2206.5
ob_auto_camera = bpy.data.objects.new('AutoCamera', cam_auto)
scene.collection.objects.link(ob_auto_camera)
ob_auto_camera.location = (125.727, -150.873, 98.4818)
ob_auto_camera.rotation_euler = (1.09748, -7.21219e-08, 0.694738)
scene.camera = ob_auto_camera
light_auto_sun = bpy.data.lights.new('AutoSun', 'SUN')
light_auto_sun.energy = 3.0
light_auto_sun.angle = 0.0523599
ob_auto_sun = bpy.data.objects.new('AutoSun', light_auto_sun)
scene.collection.objects.link(ob_auto_sun)
ob_auto_sun.rotation_euler = (0.872665, 0.174533, 0.523599)
bpy.context.view_layer.update()
